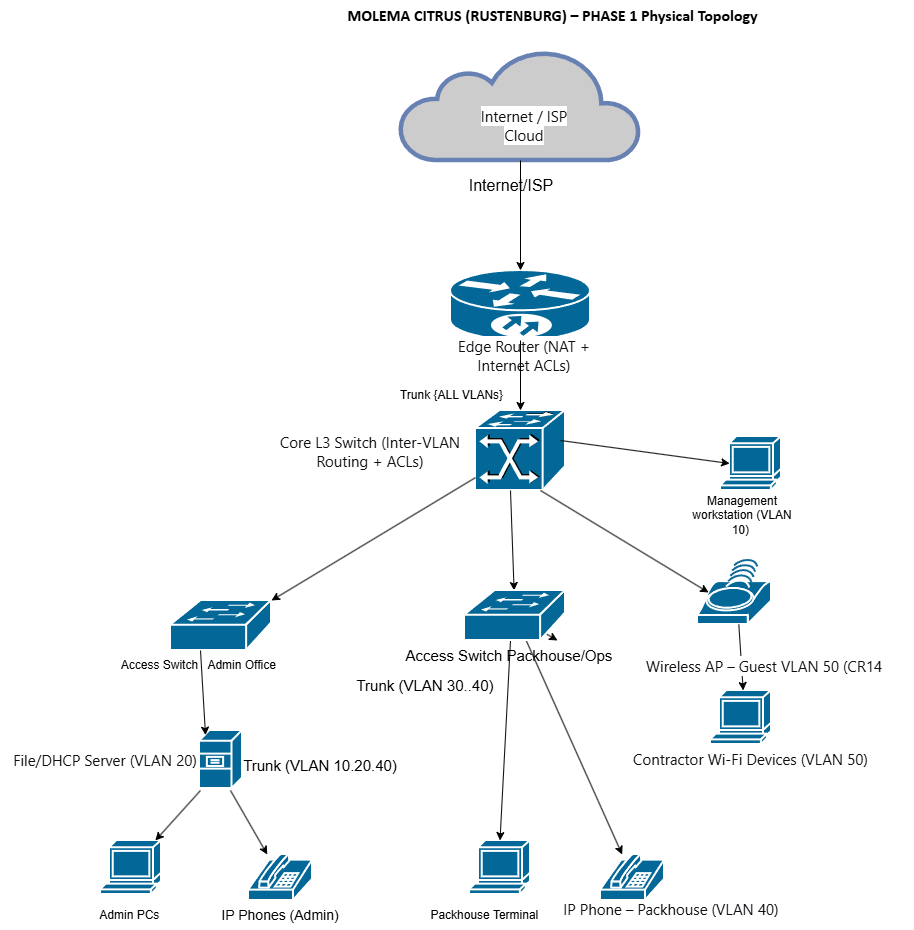

The diagram above was exported from draw.io. Its source (the exported page's mxGraphModel, read from the mxfile embedded in the PNG):
<mxGraphModel dx="2059" dy="687" grid="1" gridSize="10" guides="1" tooltips="1" connect="1" arrows="1" fold="1" page="1" pageScale="1" pageWidth="827" pageHeight="1169" math="0" shadow="0">
  <root>
    <mxCell id="0" />
    <mxCell id="1" parent="0" />
    <mxCell id="jy3QWIoaeYSR5nchMuUN-1" parent="1" style="html=1;outlineConnect=0;fillColor=#CCCCCC;strokeColor=#6881B3;gradientColor=none;gradientDirection=north;strokeWidth=2;shape=mxgraph.networks.cloud;fontColor=#ffffff;" value="" vertex="1">
      <mxGeometry height="110" width="240" x="270" y="60" as="geometry" />
    </mxCell>
    <mxCell id="jy3QWIoaeYSR5nchMuUN-2" parent="1" style="text;html=1;whiteSpace=wrap;strokeColor=none;fillColor=none;align=center;verticalAlign=middle;rounded=0;" value="&lt;span style=&quot;color: rgb(15, 17, 21); font-family: quote-cjk-patch, Inter, system-ui, -apple-system, BlinkMacSystemFont, &amp;quot;Segoe UI&amp;quot;, Roboto, Oxygen, Ubuntu, Cantarell, &amp;quot;Open Sans&amp;quot;, &amp;quot;Helvetica Neue&amp;quot;, sans-serif; font-size: 15px; text-align: start; background-color: rgb(255, 255, 255);&quot;&gt;Internet / ISP Cloud&lt;/span&gt;" vertex="1">
      <mxGeometry height="30" width="110" x="339" y="120" as="geometry" />
    </mxCell>
    <mxCell id="jy3QWIoaeYSR5nchMuUN-3" parent="1" style="strokeColor=#ffffff;sketch=0;html=1;pointerEvents=1;dashed=0;fillColor=#036897;strokeWidth=2;verticalLabelPosition=bottom;verticalAlign=top;align=center;outlineConnect=0;shape=mxgraph.cisco.routers.10700;" value="" vertex="1">
      <mxGeometry height="70" width="140" x="320" y="280" as="geometry" />
    </mxCell>
    <mxCell id="jy3QWIoaeYSR5nchMuUN-4" parent="1" style="text;html=1;whiteSpace=wrap;strokeColor=none;fillColor=none;align=center;verticalAlign=middle;rounded=0;" value="&lt;font style=&quot;font-size: 16px;&quot;&gt;Internet/ISP&lt;/font&gt;" vertex="1">
      <mxGeometry height="30" width="90" x="335.5" y="180" as="geometry" />
    </mxCell>
    <mxCell id="jy3QWIoaeYSR5nchMuUN-5" parent="1" style="strokeColor=#ffffff;sketch=0;html=1;pointerEvents=1;dashed=0;fillColor=#036897;strokeWidth=2;verticalLabelPosition=bottom;verticalAlign=top;align=center;outlineConnect=0;shape=mxgraph.cisco.switches.atm_fast_gigabit_etherswitch;" value="" vertex="1">
      <mxGeometry height="80" width="90" x="345" y="420" as="geometry" />
    </mxCell>
    <mxCell id="jy3QWIoaeYSR5nchMuUN-7" parent="1" style="text;html=1;whiteSpace=wrap;strokeColor=none;fillColor=none;align=center;verticalAlign=middle;rounded=0;" value="&lt;span style=&quot;color: rgb(15, 17, 21); font-family: quote-cjk-patch, Inter, system-ui, -apple-system, BlinkMacSystemFont, &amp;quot;Segoe UI&amp;quot;, Roboto, Oxygen, Ubuntu, Cantarell, &amp;quot;Open Sans&amp;quot;, &amp;quot;Helvetica Neue&amp;quot;, sans-serif; font-size: 15px; text-align: start; background-color: rgb(255, 255, 255);&quot;&gt;Edge Router (NAT + Internet ACLs)&lt;/span&gt;" vertex="1">
      <mxGeometry height="30" width="180" x="304" y="350" as="geometry" />
    </mxCell>
    <mxCell id="jy3QWIoaeYSR5nchMuUN-8" parent="1" style="text;html=1;whiteSpace=wrap;strokeColor=none;fillColor=none;align=center;verticalAlign=middle;rounded=0;" value="&lt;span style=&quot;color: rgb(15, 17, 21); font-family: quote-cjk-patch, Inter, system-ui, -apple-system, BlinkMacSystemFont, &amp;quot;Segoe UI&amp;quot;, Roboto, Oxygen, Ubuntu, Cantarell, &amp;quot;Open Sans&amp;quot;, &amp;quot;Helvetica Neue&amp;quot;, sans-serif; font-size: 15px; text-align: start; background-color: rgb(255, 255, 255);&quot;&gt;Core L3 Switch (Inter-VLAN Routing + ACLs)&lt;/span&gt;" vertex="1">
      <mxGeometry height="30" width="220" x="130" y="446" as="geometry" />
    </mxCell>
    <mxCell id="jy3QWIoaeYSR5nchMuUN-9" parent="1" style="text;html=1;whiteSpace=wrap;strokeColor=none;fillColor=none;align=center;verticalAlign=middle;rounded=0;" value="&lt;font style=&quot;font-size: 15px;&quot;&gt;Access Switch Packhouse/Ops&lt;/font&gt;" vertex="1">
      <mxGeometry height="30" width="280" x="239" y="650" as="geometry" />
    </mxCell>
    <mxCell id="jy3QWIoaeYSR5nchMuUN-10" parent="1" style="strokeColor=#ffffff;sketch=0;html=1;pointerEvents=1;dashed=0;fillColor=#036897;strokeWidth=2;verticalLabelPosition=bottom;verticalAlign=top;align=center;outlineConnect=0;shape=mxgraph.cisco.switches.workgroup_switch;" value="" vertex="1">
      <mxGeometry height="50" width="101" x="40" y="610" as="geometry" />
    </mxCell>
    <mxCell id="jy3QWIoaeYSR5nchMuUN-12" parent="1" style="text;html=1;whiteSpace=wrap;strokeColor=none;fillColor=none;align=center;verticalAlign=middle;rounded=0;" value="Access Switch&amp;nbsp; &amp;nbsp;Admin Office&amp;nbsp;" vertex="1">
      <mxGeometry height="30" width="180" x="-20" y="660" as="geometry" />
    </mxCell>
    <mxCell id="jy3QWIoaeYSR5nchMuUN-13" parent="1" style="strokeColor=#ffffff;sketch=0;html=1;pointerEvents=1;dashed=0;fillColor=#036897;strokeWidth=2;verticalLabelPosition=bottom;verticalAlign=top;align=center;outlineConnect=0;shape=mxgraph.cisco.servers.file_server;" value="" vertex="1">
      <mxGeometry height="57.99999999999999" width="43" x="69" y="740" as="geometry" />
    </mxCell>
    <mxCell id="jy3QWIoaeYSR5nchMuUN-14" parent="1" style="sketch=0;html=1;pointerEvents=1;dashed=0;fillColor=#036897;strokeColor=#ffffff;strokeWidth=2;verticalLabelPosition=bottom;verticalAlign=top;align=center;outlineConnect=0;shape=mxgraph.cisco.modems_and_phones.phone;" value="" vertex="1">
      <mxGeometry height="46" width="64" x="118" y="864" as="geometry" />
    </mxCell>
    <mxCell id="jy3QWIoaeYSR5nchMuUN-15" parent="1" style="sketch=0;html=1;pointerEvents=1;dashed=0;fillColor=#036897;strokeColor=#ffffff;strokeWidth=2;verticalLabelPosition=bottom;verticalAlign=top;align=center;outlineConnect=0;shape=mxgraph.cisco.computers_and_peripherals.terminal;" value="" vertex="1">
      <mxGeometry height="54" width="61" x="-30" y="850" as="geometry" />
    </mxCell>
    <mxCell id="jy3QWIoaeYSR5nchMuUN-16" parent="1" style="text;html=1;whiteSpace=wrap;strokeColor=none;fillColor=none;align=center;verticalAlign=middle;rounded=0;" value="Admin PCs&amp;nbsp;" vertex="1">
      <mxGeometry height="30" width="80" x="-39.5" y="910" as="geometry" />
    </mxCell>
    <mxCell id="jy3QWIoaeYSR5nchMuUN-17" parent="1" style="text;html=1;whiteSpace=wrap;strokeColor=none;fillColor=none;align=center;verticalAlign=middle;rounded=0;" value="&lt;font style=&quot;font-size: 14px;&quot;&gt;IP Phones (Admin)&lt;/font&gt;" vertex="1">
      <mxGeometry height="30" width="120" x="90" y="910" as="geometry" />
    </mxCell>
    <mxCell id="jy3QWIoaeYSR5nchMuUN-19" parent="1" style="text;html=1;whiteSpace=wrap;strokeColor=none;fillColor=none;align=center;verticalAlign=middle;rounded=0;" value="&lt;font style=&quot;font-size: 15px;&quot;&gt;Trunk (VLAN 10.20.40)&lt;/font&gt;" vertex="1">
      <mxGeometry height="30" width="180" x="100" y="760" as="geometry" />
    </mxCell>
    <mxCell id="jy3QWIoaeYSR5nchMuUN-20" parent="1" style="sketch=0;html=1;pointerEvents=1;dashed=0;fillColor=#036897;strokeColor=#ffffff;strokeWidth=2;verticalLabelPosition=bottom;verticalAlign=top;align=center;outlineConnect=0;shape=mxgraph.cisco.computers_and_peripherals.terminal;" value="" vertex="1">
      <mxGeometry height="54" width="61" x="339" y="850" as="geometry" />
    </mxCell>
    <mxCell id="jy3QWIoaeYSR5nchMuUN-22" parent="1" style="sketch=0;html=1;pointerEvents=1;dashed=0;fillColor=#036897;strokeColor=#ffffff;strokeWidth=2;verticalLabelPosition=bottom;verticalAlign=top;align=center;outlineConnect=0;shape=mxgraph.cisco.modems_and_phones.phone;" value="" vertex="1">
      <mxGeometry height="46" width="64" x="470" y="864" as="geometry" />
    </mxCell>
    <mxCell id="jy3QWIoaeYSR5nchMuUN-23" parent="1" style="sketch=0;html=1;pointerEvents=1;dashed=0;fillColor=#036897;strokeColor=#ffffff;strokeWidth=2;verticalLabelPosition=bottom;verticalAlign=top;align=center;outlineConnect=0;shape=mxgraph.cisco.computers_and_peripherals.terminal;" value="" vertex="1">
      <mxGeometry height="54" width="61" x="590" y="446" as="geometry" />
    </mxCell>
    <mxCell id="jy3QWIoaeYSR5nchMuUN-24" parent="1" style="sketch=0;html=1;pointerEvents=1;dashed=0;fillColor=#036897;strokeColor=#ffffff;strokeWidth=2;verticalLabelPosition=bottom;verticalAlign=top;align=center;outlineConnect=0;shape=mxgraph.cisco.computers_and_peripherals.terminal;" value="" vertex="1">
      <mxGeometry height="54" width="61" x="580" y="700" as="geometry" />
    </mxCell>
    <mxCell id="jy3QWIoaeYSR5nchMuUN-25" parent="1" style="strokeColor=#ffffff;sketch=0;html=1;pointerEvents=1;dashed=0;fillColor=#036897;strokeWidth=2;verticalLabelPosition=bottom;verticalAlign=top;align=center;outlineConnect=0;shape=mxgraph.cisco.wireless.wi-fi_tag;" value="" vertex="1">
      <mxGeometry height="64" width="74" x="567" y="570" as="geometry" />
    </mxCell>
    <mxCell id="jy3QWIoaeYSR5nchMuUN-28" parent="1" style="text;html=1;whiteSpace=wrap;strokeColor=none;fillColor=none;align=center;verticalAlign=middle;rounded=0;" value="&lt;span style=&quot;color: rgb(15, 17, 21); font-family: quote-cjk-patch, Inter, system-ui, -apple-system, BlinkMacSystemFont, &amp;quot;Segoe UI&amp;quot;, Roboto, Oxygen, Ubuntu, Cantarell, &amp;quot;Open Sans&amp;quot;, &amp;quot;Helvetica Neue&amp;quot;, sans-serif; font-size: 15px; text-align: start; background-color: rgb(255, 255, 255);&quot;&gt;IP Phone – Packhouse (VLAN 40)&lt;/span&gt;" vertex="1">
      <mxGeometry height="30" width="220" x="431" y="904" as="geometry" />
    </mxCell>
    <mxCell id="jy3QWIoaeYSR5nchMuUN-29" parent="1" style="text;html=1;whiteSpace=wrap;strokeColor=none;fillColor=none;align=center;verticalAlign=middle;rounded=0;" value="&lt;span style=&quot;font-size: 15px;&quot;&gt;Trunk (VLAN 30..40)&lt;/span&gt;" vertex="1">
      <mxGeometry height="30" width="150" x="220" y="680" as="geometry" />
    </mxCell>
    <mxCell id="jy3QWIoaeYSR5nchMuUN-30" parent="1" style="text;html=1;whiteSpace=wrap;strokeColor=none;fillColor=none;align=center;verticalAlign=middle;rounded=0;" value="&lt;span style=&quot;color: rgb(15, 17, 21); font-family: quote-cjk-patch, Inter, system-ui, -apple-system, BlinkMacSystemFont, &amp;quot;Segoe UI&amp;quot;, Roboto, Oxygen, Ubuntu, Cantarell, &amp;quot;Open Sans&amp;quot;, &amp;quot;Helvetica Neue&amp;quot;, sans-serif; font-size: 15px; text-align: start; background-color: rgb(255, 255, 255);&quot;&gt;Contractor Wi-Fi Devices (VLAN 50)&lt;/span&gt;" vertex="1">
      <mxGeometry height="30" width="263" x="489" y="754" as="geometry" />
    </mxCell>
    <mxCell id="jy3QWIoaeYSR5nchMuUN-31" parent="1" style="text;html=1;whiteSpace=wrap;strokeColor=none;fillColor=none;align=center;verticalAlign=middle;rounded=0;" value="Management workstation (VLAN 10)&amp;nbsp;" vertex="1">
      <mxGeometry height="30" width="110" x="557" y="510" as="geometry" />
    </mxCell>
    <mxCell id="jy3QWIoaeYSR5nchMuUN-33" edge="1" parent="1" style="endArrow=classic;html=1;rounded=0;" target="jy3QWIoaeYSR5nchMuUN-3" value="">
      <mxGeometry height="50" relative="1" width="50" as="geometry">
        <mxPoint x="390" y="170" as="sourcePoint" />
        <mxPoint x="440" y="120" as="targetPoint" />
      </mxGeometry>
    </mxCell>
    <mxCell id="jy3QWIoaeYSR5nchMuUN-34" edge="1" parent="1" style="endArrow=classic;html=1;rounded=0;" target="jy3QWIoaeYSR5nchMuUN-5" value="">
      <mxGeometry height="50" relative="1" width="50" as="geometry">
        <mxPoint x="390" y="350" as="sourcePoint" />
        <mxPoint x="440" y="300" as="targetPoint" />
      </mxGeometry>
    </mxCell>
    <mxCell id="jy3QWIoaeYSR5nchMuUN-35" edge="1" parent="1" style="endArrow=classic;html=1;rounded=0;" target="jy3QWIoaeYSR5nchMuUN-6" value="">
      <mxGeometry height="50" relative="1" width="50" as="geometry">
        <mxPoint x="380" y="500" as="sourcePoint" />
        <mxPoint x="430" y="450" as="targetPoint" />
      </mxGeometry>
    </mxCell>
    <mxCell id="jy3QWIoaeYSR5nchMuUN-36" edge="1" parent="1" style="endArrow=classic;html=1;rounded=0;entryX=0.15;entryY=0.5;entryDx=0;entryDy=0;entryPerimeter=0;" target="jy3QWIoaeYSR5nchMuUN-23" value="">
      <mxGeometry height="50" relative="1" width="50" as="geometry">
        <mxPoint x="430" y="450" as="sourcePoint" />
        <mxPoint x="480" y="400" as="targetPoint" />
      </mxGeometry>
    </mxCell>
    <mxCell id="jy3QWIoaeYSR5nchMuUN-37" edge="1" parent="1" source="jy3QWIoaeYSR5nchMuUN-5" style="endArrow=classic;html=1;rounded=0;entryX=1;entryY=0;entryDx=0;entryDy=0;entryPerimeter=0;" target="jy3QWIoaeYSR5nchMuUN-10" value="">
      <mxGeometry height="50" relative="1" width="50" as="geometry">
        <mxPoint x="280" y="470" as="sourcePoint" />
        <mxPoint x="330" y="420" as="targetPoint" />
      </mxGeometry>
    </mxCell>
    <mxCell id="jy3QWIoaeYSR5nchMuUN-38" edge="1" parent="1" style="endArrow=classic;html=1;rounded=0;entryX=0.15;entryY=0.5;entryDx=0;entryDy=0;entryPerimeter=0;" target="jy3QWIoaeYSR5nchMuUN-25" value="">
      <mxGeometry height="50" relative="1" width="50" as="geometry">
        <mxPoint x="410" y="500" as="sourcePoint" />
        <mxPoint x="460" y="450" as="targetPoint" />
      </mxGeometry>
    </mxCell>
    <mxCell id="jy3QWIoaeYSR5nchMuUN-39" edge="1" parent="1" style="endArrow=classic;html=1;rounded=0;entryX=0.5;entryY=0;entryDx=0;entryDy=0;entryPerimeter=0;" value="">
      <mxGeometry height="50" relative="1" width="50" as="geometry">
        <mxPoint x="608.3124489795919" y="634" as="sourcePoint" />
        <mxPoint x="612.69" y="700" as="targetPoint" />
      </mxGeometry>
    </mxCell>
    <mxCell id="jy3QWIoaeYSR5nchMuUN-40" edge="1" parent="1" style="endArrow=classic;html=1;rounded=0;entryX=0.14;entryY=0.08;entryDx=0;entryDy=0;entryPerimeter=0;" target="jy3QWIoaeYSR5nchMuUN-13" value="">
      <mxGeometry height="50" relative="1" width="50" as="geometry">
        <mxPoint x="70" y="660" as="sourcePoint" />
        <mxPoint x="120" y="610" as="targetPoint" />
      </mxGeometry>
    </mxCell>
    <mxCell id="jy3QWIoaeYSR5nchMuUN-42" edge="1" parent="1" style="endArrow=classic;html=1;rounded=0;" target="jy3QWIoaeYSR5nchMuUN-15" value="">
      <mxGeometry height="50" relative="1" width="50" as="geometry">
        <mxPoint x="70" y="800" as="sourcePoint" />
        <mxPoint x="120" y="750" as="targetPoint" />
      </mxGeometry>
    </mxCell>
    <mxCell id="jy3QWIoaeYSR5nchMuUN-43" edge="1" parent="1" style="endArrow=classic;html=1;rounded=0;" target="jy3QWIoaeYSR5nchMuUN-14" value="">
      <mxGeometry height="50" relative="1" width="50" as="geometry">
        <mxPoint x="100" y="800" as="sourcePoint" />
        <mxPoint x="150" y="750" as="targetPoint" />
      </mxGeometry>
    </mxCell>
    <mxCell id="jy3QWIoaeYSR5nchMuUN-45" edge="1" parent="1" style="endArrow=classic;html=1;rounded=0;entryX=0.5;entryY=0;entryDx=0;entryDy=0;entryPerimeter=0;" target="jy3QWIoaeYSR5nchMuUN-20" value="">
      <mxGeometry height="50" relative="1" width="50" as="geometry">
        <mxPoint x="380" y="650" as="sourcePoint" />
        <mxPoint x="430" y="600" as="targetPoint" />
      </mxGeometry>
    </mxCell>
    <mxCell id="jy3QWIoaeYSR5nchMuUN-46" edge="1" parent="1" source="jy3QWIoaeYSR5nchMuUN-6" style="endArrow=classic;html=1;rounded=0;" target="jy3QWIoaeYSR5nchMuUN-22" value="">
      <mxGeometry height="50" relative="1" width="50" as="geometry">
        <mxPoint x="410" y="640" as="sourcePoint" />
        <mxPoint x="460" y="590" as="targetPoint" />
      </mxGeometry>
    </mxCell>
    <mxCell id="jy3QWIoaeYSR5nchMuUN-47" parent="1" style="text;html=1;whiteSpace=wrap;strokeColor=none;fillColor=none;align=center;verticalAlign=middle;rounded=0;" value="Trunk {ALL VLANs}" vertex="1">
      <mxGeometry height="30" width="157" x="243" y="390" as="geometry" />
    </mxCell>
    <mxCell id="jy3QWIoaeYSR5nchMuUN-48" parent="1" style="text;html=1;whiteSpace=wrap;strokeColor=none;fillColor=none;align=center;verticalAlign=middle;rounded=0;" value="&lt;b&gt;&lt;span style=&quot;font-size:12.0pt;font-family:&amp;quot;Calibri&amp;quot;,sans-serif;&amp;lt;br/&amp;gt;mso-fareast-font-family:Calibri;mso-font-kerning:0pt;mso-ligatures:none;&amp;lt;br/&amp;gt;mso-ansi-language:EN-US;mso-fareast-language:EN-US;mso-bidi-language:AR-SA&quot;&gt;MOLEMA CITRUS (RUSTENBURG) – PHASE 1 Physical Topology&lt;/span&gt;&lt;/b&gt;&lt;b&gt;&lt;span style=&quot;font-size:11.0pt;font-family:&amp;quot;Aptos&amp;quot;,sans-serif;&amp;lt;br/&amp;gt;mso-ascii-theme-font:minor-latin;mso-fareast-font-family:Calibri;mso-hansi-theme-font:&amp;lt;br/&amp;gt;minor-latin;mso-bidi-font-family:Calibri;mso-font-kerning:0pt;mso-ligatures:&amp;lt;br/&amp;gt;none;mso-ansi-language:EN-US;mso-fareast-language:EN-US;mso-bidi-language:AR-SA&quot;&gt;&amp;nbsp;&lt;/span&gt;&lt;/b&gt;" vertex="1">
      <mxGeometry height="30" width="649" x="100" y="10" as="geometry" />
    </mxCell>
    <mxCell id="meOBKWd3DuVxirmej74l-3" parent="1" style="text;html=1;whiteSpace=wrap;strokeColor=none;fillColor=none;align=center;verticalAlign=middle;rounded=0;" value="&lt;span style=&quot;color: rgb(15, 17, 21); font-family: quote-cjk-patch, Inter, system-ui, -apple-system, BlinkMacSystemFont, &amp;quot;Segoe UI&amp;quot;, Roboto, Oxygen, Ubuntu, Cantarell, &amp;quot;Open Sans&amp;quot;, &amp;quot;Helvetica Neue&amp;quot;, sans-serif; font-size: 15px; text-align: start; background-color: rgb(255, 255, 255);&quot;&gt;File/DHCP Server (VLAN 20)&lt;/span&gt;" vertex="1">
      <mxGeometry height="30" width="210" x="-130" y="755" as="geometry" />
    </mxCell>
    <mxCell id="meOBKWd3DuVxirmej74l-4" edge="1" parent="1" style="endArrow=classic;html=1;rounded=0;" target="jy3QWIoaeYSR5nchMuUN-6" value="">
      <mxGeometry height="50" relative="1" width="50" as="geometry">
        <mxPoint x="410" y="640" as="sourcePoint" />
        <mxPoint x="493" y="864" as="targetPoint" />
      </mxGeometry>
    </mxCell>
    <mxCell id="jy3QWIoaeYSR5nchMuUN-6" parent="1" style="strokeColor=#ffffff;sketch=0;html=1;pointerEvents=1;dashed=0;fillColor=#036897;strokeWidth=2;verticalLabelPosition=bottom;verticalAlign=top;align=center;outlineConnect=0;shape=mxgraph.cisco.switches.workgroup_switch;" value="" vertex="1">
      <mxGeometry height="50" width="101" x="334" y="600" as="geometry" />
    </mxCell>
    <mxCell id="meOBKWd3DuVxirmej74l-6" parent="1" style="text;whiteSpace=wrap;html=1;" value="&lt;span style=&quot;color: rgb(15, 17, 21); font-family: quote-cjk-patch, Inter, system-ui, -apple-system, BlinkMacSystemFont, &amp;quot;Segoe UI&amp;quot;, Roboto, Oxygen, Ubuntu, Cantarell, &amp;quot;Open Sans&amp;quot;, &amp;quot;Helvetica Neue&amp;quot;, sans-serif; font-size: 15px; font-style: normal; font-variant-ligatures: normal; font-variant-caps: normal; font-weight: 400; letter-spacing: normal; orphans: 2; text-align: start; text-indent: 0px; text-transform: none; widows: 2; word-spacing: 0px; -webkit-text-stroke-width: 0px; white-space: normal; background-color: rgb(255, 255, 255); text-decoration-thickness: initial; text-decoration-style: initial; text-decoration-color: initial; display: inline !important; float: none;&quot;&gt;Wireless AP – Guest VLAN 50 (CR14&lt;/span&gt;" vertex="1">
      <mxGeometry height="40" width="270" x="513.88" y="660" as="geometry" />
    </mxCell>
    <mxCell id="meOBKWd3DuVxirmej74l-8" parent="1" style="text;html=1;whiteSpace=wrap;strokeColor=none;fillColor=none;align=center;verticalAlign=middle;rounded=0;" value="Packhouse Terminal&amp;nbsp;" vertex="1">
      <mxGeometry height="30" width="140" x="285.5" y="910" as="geometry" />
    </mxCell>
  </root>
</mxGraphModel>